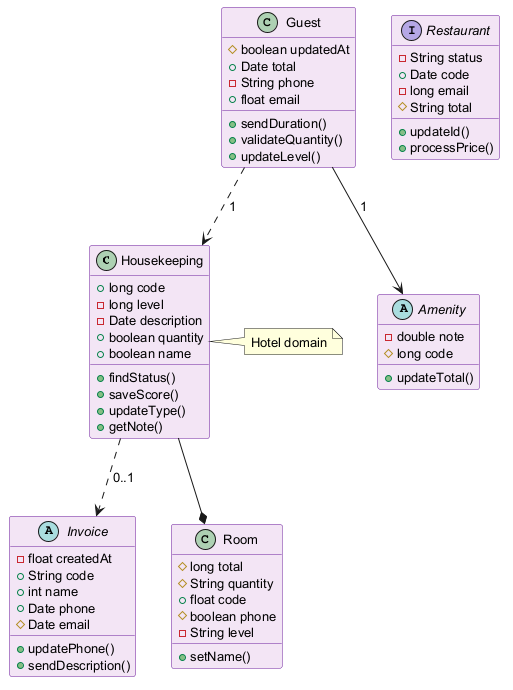

The diagram above was rendered by PlantUML. Its source (embedded in the PNG):
@startuml
skinparam backgroundColor #FFFFFF
skinparam classBackgroundColor #F3E5F5
skinparam classBorderColor #6A1B9A
skinparam defaultFontSize 13
class Housekeeping {
  +long code
  -long level
  -Date description
  +boolean quantity
  +boolean name
  +findStatus()
  +saveScore()
  +updateType()
  +getNote()
}
abstract class Invoice {
  -float createdAt
  +String code
  +int name
  +Date phone
  #Date email
  +updatePhone()
  +sendDescription()
}
abstract class Amenity {
  -double note
  #long code
  +updateTotal()
}
class Room {
  #long total
  #String quantity
  +float code
  #boolean phone
  -String level
  +setName()
}
class Guest {
  #boolean updatedAt
  +Date total
  -String phone
  +float email
  +sendDuration()
  +validateQuantity()
  +updateLevel()
}
interface Restaurant {
  -String status
  +Date code
  -long email
  #String total
  +updateId()
  +processPrice()
}
Guest ..> Housekeeping : "1"
Housekeeping ..> Invoice : "0..1"
Housekeeping --* Room
Guest --> Amenity : "1"
note right of Housekeeping : Hotel domain
@enduml